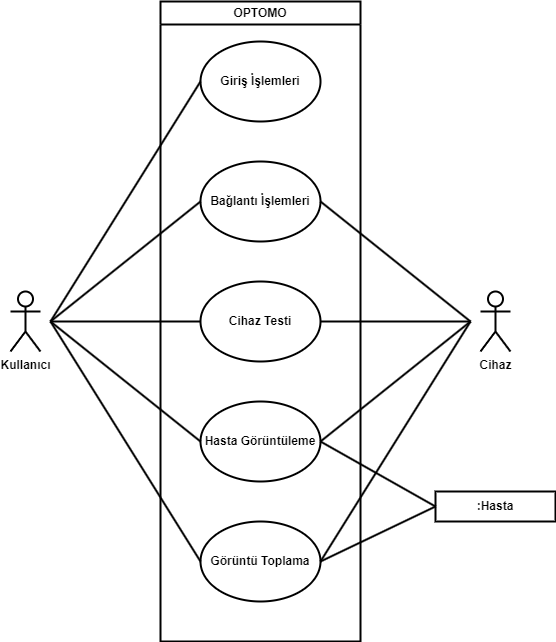

The diagram above was exported from draw.io. Its source (the exported page's mxGraphModel, read from the mxfile embedded in the PNG):
<mxGraphModel dx="1434" dy="836" grid="1" gridSize="10" guides="1" tooltips="1" connect="1" arrows="1" fold="1" page="1" pageScale="1" pageWidth="827" pageHeight="1169" background="#FFFFFF" math="0" shadow="0">
  <root>
    <mxCell id="0" />
    <mxCell id="1" parent="0" />
    <mxCell id="VKrUzZfrx3GdSIOCk2Ya-3" value="OPTOMO" style="swimlane;whiteSpace=wrap;html=1;strokeWidth=2;" vertex="1" parent="1">
      <mxGeometry x="320" y="80" width="200" height="640" as="geometry" />
    </mxCell>
    <mxCell id="VKrUzZfrx3GdSIOCk2Ya-4" value="&lt;b&gt;Giriş İşlemleri&lt;/b&gt;" style="ellipse;whiteSpace=wrap;html=1;strokeWidth=2;" vertex="1" parent="VKrUzZfrx3GdSIOCk2Ya-3">
      <mxGeometry x="40" y="40" width="120" height="80" as="geometry" />
    </mxCell>
    <mxCell id="VKrUzZfrx3GdSIOCk2Ya-5" value="&lt;b&gt;Bağlantı İşlemleri&lt;/b&gt;" style="ellipse;whiteSpace=wrap;html=1;strokeWidth=2;" vertex="1" parent="VKrUzZfrx3GdSIOCk2Ya-3">
      <mxGeometry x="40" y="160" width="120" height="80" as="geometry" />
    </mxCell>
    <mxCell id="VKrUzZfrx3GdSIOCk2Ya-6" value="&lt;b&gt;Cihaz Testi&lt;/b&gt;" style="ellipse;whiteSpace=wrap;html=1;strokeWidth=2;" vertex="1" parent="VKrUzZfrx3GdSIOCk2Ya-3">
      <mxGeometry x="40" y="280" width="120" height="80" as="geometry" />
    </mxCell>
    <mxCell id="VKrUzZfrx3GdSIOCk2Ya-7" value="&lt;b&gt;Hasta Görüntüleme&lt;/b&gt;" style="ellipse;whiteSpace=wrap;html=1;strokeWidth=2;" vertex="1" parent="VKrUzZfrx3GdSIOCk2Ya-3">
      <mxGeometry x="40" y="400" width="120" height="80" as="geometry" />
    </mxCell>
    <mxCell id="VKrUzZfrx3GdSIOCk2Ya-8" value="&lt;b&gt;Görüntü Toplama&lt;/b&gt;" style="ellipse;whiteSpace=wrap;html=1;strokeWidth=2;" vertex="1" parent="VKrUzZfrx3GdSIOCk2Ya-3">
      <mxGeometry x="40" y="520" width="120" height="80" as="geometry" />
    </mxCell>
    <mxCell id="VKrUzZfrx3GdSIOCk2Ya-9" value="&lt;b&gt;Kullanıcı&lt;/b&gt;" style="shape=umlActor;verticalLabelPosition=bottom;verticalAlign=top;html=1;outlineConnect=0;strokeWidth=2;" vertex="1" parent="1">
      <mxGeometry x="170" y="370" width="30" height="60" as="geometry" />
    </mxCell>
    <mxCell id="VKrUzZfrx3GdSIOCk2Ya-10" value="&lt;b&gt;Cihaz&lt;/b&gt;" style="shape=umlActor;verticalLabelPosition=bottom;verticalAlign=top;html=1;outlineConnect=0;strokeWidth=2;" vertex="1" parent="1">
      <mxGeometry x="640" y="370" width="30" height="60" as="geometry" />
    </mxCell>
    <mxCell id="VKrUzZfrx3GdSIOCk2Ya-11" value="&lt;b&gt;:Hasta&lt;/b&gt;" style="rounded=0;whiteSpace=wrap;html=1;strokeWidth=2;" vertex="1" parent="1">
      <mxGeometry x="595" y="570" width="120" height="30" as="geometry" />
    </mxCell>
    <mxCell id="VKrUzZfrx3GdSIOCk2Ya-12" value="" style="endArrow=none;html=1;rounded=0;entryX=0;entryY=0.5;entryDx=0;entryDy=0;strokeWidth=2;" edge="1" parent="1" target="VKrUzZfrx3GdSIOCk2Ya-4">
      <mxGeometry width="50" height="50" relative="1" as="geometry">
        <mxPoint x="210" y="400" as="sourcePoint" />
        <mxPoint x="290" y="340" as="targetPoint" />
      </mxGeometry>
    </mxCell>
    <mxCell id="VKrUzZfrx3GdSIOCk2Ya-13" value="" style="endArrow=none;html=1;rounded=0;entryX=0;entryY=0.5;entryDx=0;entryDy=0;strokeWidth=2;" edge="1" parent="1" target="VKrUzZfrx3GdSIOCk2Ya-5">
      <mxGeometry width="50" height="50" relative="1" as="geometry">
        <mxPoint x="210" y="400" as="sourcePoint" />
        <mxPoint x="280" y="460" as="targetPoint" />
      </mxGeometry>
    </mxCell>
    <mxCell id="VKrUzZfrx3GdSIOCk2Ya-14" value="" style="endArrow=none;html=1;rounded=0;entryX=0;entryY=0.5;entryDx=0;entryDy=0;strokeWidth=2;" edge="1" parent="1" target="VKrUzZfrx3GdSIOCk2Ya-6">
      <mxGeometry width="50" height="50" relative="1" as="geometry">
        <mxPoint x="210" y="400" as="sourcePoint" />
        <mxPoint x="290" y="470" as="targetPoint" />
      </mxGeometry>
    </mxCell>
    <mxCell id="VKrUzZfrx3GdSIOCk2Ya-15" value="" style="endArrow=none;html=1;rounded=0;entryX=0;entryY=0.5;entryDx=0;entryDy=0;strokeWidth=2;" edge="1" parent="1" target="VKrUzZfrx3GdSIOCk2Ya-7">
      <mxGeometry width="50" height="50" relative="1" as="geometry">
        <mxPoint x="210" y="400" as="sourcePoint" />
        <mxPoint x="280" y="510" as="targetPoint" />
      </mxGeometry>
    </mxCell>
    <mxCell id="VKrUzZfrx3GdSIOCk2Ya-16" value="" style="endArrow=none;html=1;rounded=0;entryX=0;entryY=0.5;entryDx=0;entryDy=0;strokeWidth=2;" edge="1" parent="1" target="VKrUzZfrx3GdSIOCk2Ya-8">
      <mxGeometry width="50" height="50" relative="1" as="geometry">
        <mxPoint x="210" y="400" as="sourcePoint" />
        <mxPoint x="270" y="550" as="targetPoint" />
      </mxGeometry>
    </mxCell>
    <mxCell id="VKrUzZfrx3GdSIOCk2Ya-17" value="" style="endArrow=none;html=1;rounded=0;exitX=1;exitY=0.5;exitDx=0;exitDy=0;strokeWidth=2;" edge="1" parent="1" source="VKrUzZfrx3GdSIOCk2Ya-5">
      <mxGeometry width="50" height="50" relative="1" as="geometry">
        <mxPoint x="560" y="370" as="sourcePoint" />
        <mxPoint x="630" y="400" as="targetPoint" />
      </mxGeometry>
    </mxCell>
    <mxCell id="VKrUzZfrx3GdSIOCk2Ya-18" value="" style="endArrow=none;html=1;rounded=0;exitX=1;exitY=0.5;exitDx=0;exitDy=0;strokeWidth=2;" edge="1" parent="1" source="VKrUzZfrx3GdSIOCk2Ya-6">
      <mxGeometry width="50" height="50" relative="1" as="geometry">
        <mxPoint x="560" y="480" as="sourcePoint" />
        <mxPoint x="630" y="400" as="targetPoint" />
      </mxGeometry>
    </mxCell>
    <mxCell id="VKrUzZfrx3GdSIOCk2Ya-19" value="" style="endArrow=none;html=1;rounded=0;exitX=1;exitY=0.5;exitDx=0;exitDy=0;strokeWidth=2;" edge="1" parent="1" source="VKrUzZfrx3GdSIOCk2Ya-7">
      <mxGeometry width="50" height="50" relative="1" as="geometry">
        <mxPoint x="110" y="680" as="sourcePoint" />
        <mxPoint x="630" y="400" as="targetPoint" />
      </mxGeometry>
    </mxCell>
    <mxCell id="VKrUzZfrx3GdSIOCk2Ya-20" value="" style="endArrow=none;html=1;rounded=0;exitX=1;exitY=0.5;exitDx=0;exitDy=0;strokeWidth=2;" edge="1" parent="1" source="VKrUzZfrx3GdSIOCk2Ya-8">
      <mxGeometry width="50" height="50" relative="1" as="geometry">
        <mxPoint x="580" y="740" as="sourcePoint" />
        <mxPoint x="630" y="400" as="targetPoint" />
      </mxGeometry>
    </mxCell>
    <mxCell id="VKrUzZfrx3GdSIOCk2Ya-21" value="" style="endArrow=none;html=1;rounded=0;entryX=0;entryY=0.5;entryDx=0;entryDy=0;exitX=1;exitY=0.5;exitDx=0;exitDy=0;strokeWidth=2;strokeColor=#000000;" edge="1" parent="1" source="VKrUzZfrx3GdSIOCk2Ya-7" target="VKrUzZfrx3GdSIOCk2Ya-11">
      <mxGeometry width="50" height="50" relative="1" as="geometry">
        <mxPoint x="490" y="790" as="sourcePoint" />
        <mxPoint x="540" y="740" as="targetPoint" />
      </mxGeometry>
    </mxCell>
    <mxCell id="VKrUzZfrx3GdSIOCk2Ya-22" value="" style="endArrow=none;html=1;rounded=0;entryX=0;entryY=0.5;entryDx=0;entryDy=0;exitX=1;exitY=0.5;exitDx=0;exitDy=0;strokeWidth=2;" edge="1" parent="1" source="VKrUzZfrx3GdSIOCk2Ya-8" target="VKrUzZfrx3GdSIOCk2Ya-11">
      <mxGeometry width="50" height="50" relative="1" as="geometry">
        <mxPoint x="570" y="730" as="sourcePoint" />
        <mxPoint x="620" y="680" as="targetPoint" />
      </mxGeometry>
    </mxCell>
  </root>
</mxGraphModel>